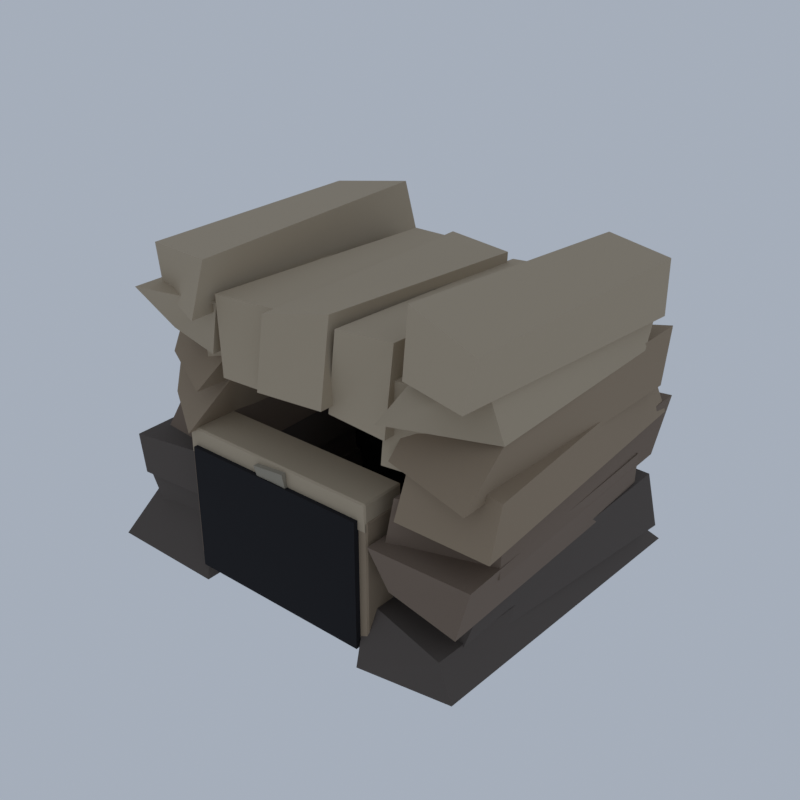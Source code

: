 # Source: FR03_03_cave_mouth_03.blend  (saved by Blender 5.2.45; exported with 4.5.12 LTS)
import bpy
from mathutils import Matrix  # noqa: F401  (used for matrix-valued properties, if any)

bpy.ops.wm.read_factory_settings(use_empty=True)
scene = bpy.context.scene
scene.name = 'Scene'

# ---- collections
col_collection = bpy.data.collections.new('Collection'); scene.collection.children.link(col_collection)

# ---- materials (node trees are filled in below, after node groups)
mat_vg_f_cliff1_slate = bpy.data.materials.new('vg_f_cliff1|Slate')
mat_vg_f_cliff1_slate.diffuse_color = (0.09627, 0.07806, 0.06575, 1.0)
mat_vg_f_cliff2_rock = bpy.data.materials.new('vg_f_cliff2|Rock')
mat_vg_f_cliff2_rock.diffuse_color = (0.1905, 0.139, 0.1011, 1.0)
mat_vg_f_cliff3_cobblestone = bpy.data.materials.new('vg_f_cliff3|Cobblestone')
mat_vg_f_cliff3_cobblestone.diffuse_color = (0.3112, 0.2349, 0.1573, 1.0)
mat_vg_f_cliff4_sandstone = bpy.data.materials.new('vg_f_cliff4|Sandstone')
mat_vg_f_cliff4_sandstone.diffuse_color = (0.4423, 0.3587, 0.2508, 1.0)
mat_vg_f_void_slate = bpy.data.materials.new('vg_f_void|Slate')
mat_vg_f_void_slate.diffuse_color = (0.002932, 0.002586, 0.00456, 1.0)
mat_vg_f_crk3_cobblestone = bpy.data.materials.new('vg_f_crk3|Cobblestone')
mat_vg_f_crk3_cobblestone.diffuse_color = (0.3112, 0.2758, 0.212, 1.0)
mat_vg_f_moss2_grass = bpy.data.materials.new('vg_f_moss2|Grass')
mat_vg_f_moss2_grass.diffuse_color = (0.05819, 0.1275, 0.03847, 1.0)
mat_vg_f_moss_grass = bpy.data.materials.new('vg_f_moss|Grass')
mat_vg_f_moss_grass.diffuse_color = (0.09627, 0.1835, 0.05819, 1.0)

# ---- material node trees
mat_vg_f_cliff1_slate.use_nodes = True; mat_vg_f_cliff1_slate.node_tree.nodes.clear()
_N = mat_vg_f_cliff1_slate.node_tree.nodes; _L = mat_vg_f_cliff1_slate.node_tree.links
n0 = _N.new('ShaderNodeBsdfPrincipled'); n0.name = 'Principled BSDF'; n0.location = (-200, 100)
n0.inputs[0].default_value = (0.09627, 0.07806, 0.06575, 1.0)
n0.inputs[2].default_value = 0.94
n0.inputs[10].default_value = 0.005
n1 = _N.new('ShaderNodeOutputMaterial'); n1.name = 'Material Output'; n1.location = (200, 100)
_L.new(n0.outputs[0], n1.inputs[0])
n1.is_active_output = True
mat_vg_f_cliff2_rock.use_nodes = True; mat_vg_f_cliff2_rock.node_tree.nodes.clear()
_N = mat_vg_f_cliff2_rock.node_tree.nodes; _L = mat_vg_f_cliff2_rock.node_tree.links
n0 = _N.new('ShaderNodeBsdfPrincipled'); n0.name = 'Principled BSDF'; n0.location = (-200, 100)
n0.inputs[0].default_value = (0.1905, 0.139, 0.1011, 1.0)
n0.inputs[2].default_value = 0.93
n0.inputs[10].default_value = 0.005
n1 = _N.new('ShaderNodeOutputMaterial'); n1.name = 'Material Output'; n1.location = (200, 100)
_L.new(n0.outputs[0], n1.inputs[0])
n1.is_active_output = True
mat_vg_f_cliff3_cobblestone.use_nodes = True; mat_vg_f_cliff3_cobblestone.node_tree.nodes.clear()
_N = mat_vg_f_cliff3_cobblestone.node_tree.nodes; _L = mat_vg_f_cliff3_cobblestone.node_tree.links
n0 = _N.new('ShaderNodeBsdfPrincipled'); n0.name = 'Principled BSDF'; n0.location = (-200, 100)
n0.inputs[0].default_value = (0.3112, 0.2349, 0.1573, 1.0)
n0.inputs[2].default_value = 0.9
n0.inputs[10].default_value = 0.005
n1 = _N.new('ShaderNodeOutputMaterial'); n1.name = 'Material Output'; n1.location = (200, 100)
_L.new(n0.outputs[0], n1.inputs[0])
n1.is_active_output = True
mat_vg_f_cliff4_sandstone.use_nodes = True; mat_vg_f_cliff4_sandstone.node_tree.nodes.clear()
_N = mat_vg_f_cliff4_sandstone.node_tree.nodes; _L = mat_vg_f_cliff4_sandstone.node_tree.links
n0 = _N.new('ShaderNodeBsdfPrincipled'); n0.name = 'Principled BSDF'; n0.location = (-200, 100)
n0.inputs[0].default_value = (0.4423, 0.3587, 0.2508, 1.0)
n0.inputs[2].default_value = 0.88
n0.inputs[10].default_value = 0.005
n1 = _N.new('ShaderNodeOutputMaterial'); n1.name = 'Material Output'; n1.location = (200, 100)
_L.new(n0.outputs[0], n1.inputs[0])
n1.is_active_output = True
mat_vg_f_void_slate.use_nodes = True; mat_vg_f_void_slate.node_tree.nodes.clear()
_N = mat_vg_f_void_slate.node_tree.nodes; _L = mat_vg_f_void_slate.node_tree.links
n0 = _N.new('ShaderNodeBsdfPrincipled'); n0.name = 'Principled BSDF'; n0.location = (-200, 100)
n0.inputs[0].default_value = (0.002932, 0.002586, 0.00456, 1.0)
n0.inputs[2].default_value = 0.98
n0.inputs[10].default_value = 0.005
n1 = _N.new('ShaderNodeOutputMaterial'); n1.name = 'Material Output'; n1.location = (200, 100)
_L.new(n0.outputs[0], n1.inputs[0])
n1.is_active_output = True
mat_vg_f_crk3_cobblestone.use_nodes = True; mat_vg_f_crk3_cobblestone.node_tree.nodes.clear()
_N = mat_vg_f_crk3_cobblestone.node_tree.nodes; _L = mat_vg_f_crk3_cobblestone.node_tree.links
n0 = _N.new('ShaderNodeBsdfPrincipled'); n0.name = 'Principled BSDF'; n0.location = (-200, 100)
n0.inputs[0].default_value = (0.3112, 0.2758, 0.212, 1.0)
n0.inputs[2].default_value = 0.92
n0.inputs[10].default_value = 0.005
n1 = _N.new('ShaderNodeOutputMaterial'); n1.name = 'Material Output'; n1.location = (200, 100)
_L.new(n0.outputs[0], n1.inputs[0])
n1.is_active_output = True
mat_vg_f_moss2_grass.use_nodes = True; mat_vg_f_moss2_grass.node_tree.nodes.clear()
_N = mat_vg_f_moss2_grass.node_tree.nodes; _L = mat_vg_f_moss2_grass.node_tree.links
n0 = _N.new('ShaderNodeBsdfPrincipled'); n0.name = 'Principled BSDF'; n0.location = (-200, 100)
n0.inputs[0].default_value = (0.05819, 0.1275, 0.03847, 1.0)
n0.inputs[2].default_value = 1.0
n0.inputs[10].default_value = 0.005
n1 = _N.new('ShaderNodeOutputMaterial'); n1.name = 'Material Output'; n1.location = (200, 100)
_L.new(n0.outputs[0], n1.inputs[0])
n1.is_active_output = True
mat_vg_f_moss_grass.use_nodes = True; mat_vg_f_moss_grass.node_tree.nodes.clear()
_N = mat_vg_f_moss_grass.node_tree.nodes; _L = mat_vg_f_moss_grass.node_tree.links
n0 = _N.new('ShaderNodeBsdfPrincipled'); n0.name = 'Principled BSDF'; n0.location = (-200, 100)
n0.inputs[0].default_value = (0.09627, 0.1835, 0.05819, 1.0)
n0.inputs[2].default_value = 1.0
n0.inputs[10].default_value = 0.005
n1 = _N.new('ShaderNodeOutputMaterial'); n1.name = 'Material Output'; n1.location = (200, 100)
_L.new(n0.outputs[0], n1.inputs[0])
n1.is_active_output = True

# ---- world
world_world = bpy.data.worlds.new('World'); scene.world = world_world
world_world.use_nodes = True; world_world.node_tree.nodes.clear()
_N = world_world.node_tree.nodes; _L = world_world.node_tree.links
n0 = _N.new('ShaderNodeOutputWorld'); n0.name = 'World Output'; n0.location = (200, 100)
n1 = _N.new('ShaderNodeBackground'); n1.name = 'Background'; n1.location = (-200, 100)
n1.inputs[0].default_value = (0.42, 0.47, 0.55, 1.0)
n1.inputs[1].default_value = 0.9
_L.new(n1.outputs[0], n0.inputs[0])
n0.is_active_output = True
world_world.color = (0.05088, 0.05088, 0.05088)
world_world.sun_shadow_jitter_overblur = 0.0

# ---- meshes
me_cave_mouth = bpy.data.meshes.new('cave_mouth')
me_cave_mouth.from_pydata([(-20.0, -15.41, 0.6843), (-9.235, -15.14, 0.2473), (-9.321, 14.94, 0.3738), (-17.41, 13.2, 0.0), (-18.72, -11.88, 4.93), (-10.33, -13.42, 5.101), (-8.263, 11.9, 4.826), (-17.45, 11.17, 5.179), (-17.52, -12.78, 3.766), (-9.395, -13.56, 3.602), (-8.647, 10.51, 4.273), (-17.53, 12.81, 3.767), (-18.31, -13.49, 7.898), (-9.373, -12.85, 7.922), (-10.35, 14.66, 8.418), (-18.98, 12.29, 8.458), (-17.75, -14.12, 7.526), (-8.771, -13.5, 7.421), (-9.633, 14.41, 7.23), (-17.75, 13.49, 7.644), (-17.91, -14.39, 11.46), (-9.235, -13.13, 11.7), (-10.3, 9.044, 11.92), (-18.27, 10.56, 11.53), (8.602, -15.65, 0.5028), (17.09, -14.51, 0.6907), (18.14, 15.65, 0.4194), (9.163, 13.2, 0.2522), (7.391, -12.97, 4.958), (16.34, -15.2, 4.885), (17.16, 11.51, 4.302), (8.279, 11.66, 4.532), (7.756, -11.04, 3.812), (16.22, -12.7, 3.542), (18.84, 12.99, 3.514), (8.719, 12.54, 4.06), (8.178, -12.89, 8.666), (17.32, -11.52, 7.988), (17.61, 13.13, 8.331), (9.024, 13.01, 8.567), (-14.2, -11.44, 1.341), (-13.04, -10.19, 1.084), (-14.5, -7.207, 1.393), (-15.59, -9.289, 1.046), (-14.4, -12.26, 3.619), (-13.53, -10.08, 3.673), (-14.8, -7.399, 3.568), (-16.13, -9.44, 3.692), (-14.45, -10.09, 1.672), (-14.95, -7.784, 1.514), (-16.44, -7.048, 1.274), (-16.53, -9.531, 1.651), (-14.75, -9.774, 3.332), (-14.93, -6.99, 3.737), (-16.58, -6.689, 3.665), (-16.43, -9.645, 3.592), (-17.98, -9.565, 1.639), (-15.9, -10.15, 1.016), (-15.85, -6.962, 1.627), (-18.29, -7.27, 1.612), (-18.23, -9.55, 3.447), (-16.05, -10.32, 3.787), (-16.23, -7.601, 3.453), (-17.57, -7.755, 3.261), (-13.91, -8.792, 1.826), (-14.41, -5.744, 1.351), (-15.79, -4.863, 1.828), (-16.21, -8.887, 1.296), (-14.24, -10.18, 3.535), (-14.32, -5.211, 3.033), (-15.71, -5.837, 3.011), (-16.09, -9.875, 3.464), (9.576, -9.103, 1.629), (11.31, -7.05, 1.336), (9.65, -5.968, 1.743), (8.036, -8.737, 1.496), (9.828, -9.166, 3.503), (11.15, -6.309, 3.687), (9.26, -5.781, 3.342), (7.973, -8.621, 3.466), (15.6, -9.481, 1.774), (16.52, -7.337, 1.297), (14.59, -6.536, 1.388), (13.97, -8.849, 1.712), (15.68, -9.886, 3.691), (16.27, -7.951, 3.453), (14.85, -5.983, 3.293), (13.54, -8.279, 3.113), (-17.05, -11.73, 11.29), (-8.962, -12.9, 11.09), (-10.1, 11.47, 10.65), (-18.04, 13.8, 10.9), (-16.54, -9.352, 15.08), (-9.571, -10.53, 14.92), (-10.01, 10.53, 14.88), (-18.35, 11.71, 15.64), (10.58, -14.03, 7.768), (17.93, -15.45, 7.814), (17.1, 11.44, 7.216), (9.196, 9.655, 7.509), (9.151, -14.8, 11.6), (18.4, -14.47, 11.56), (18.15, 9.45, 12.17), (9.422, 11.55, 11.67), (9.719, -13.58, 10.9), (18.39, -10.89, 10.74), (17.79, 12.64, 10.59), (8.628, 10.23, 10.91), (10.47, -13.28, 15.64), (17.97, -10.01, 15.66), (18.21, 14.46, 15.75), (9.358, 12.91, 15.67), (-10.45, -14.27, 1.529), (-10.45, -14.42, 1.655), (-10.55, -14.27, 1.655), (-10.45, -14.42, 13.21), (-10.45, -14.27, 13.33), (-10.55, -14.27, 13.21), (-10.45, -10.57, 1.529), (-10.55, -10.57, 1.655), (-10.45, -10.42, 1.655), (-10.45, -10.57, 13.33), (-10.45, -10.42, 13.21), (-10.55, -10.57, 13.21), (-8.929, -14.27, 1.529), (-8.821, -14.27, 1.655), (-8.929, -14.42, 1.655), (-8.929, -14.27, 13.33), (-8.929, -14.42, 13.21), (-8.821, -14.27, 13.21), (-8.929, -10.57, 1.529), (-8.929, -10.42, 1.655), (-8.821, -10.57, 1.655), (-8.929, -10.57, 13.33), (-8.821, -10.57, 13.21), (-8.929, -10.42, 13.21), (11.45, -10.59, 1.623), (13.36, -10.52, 1.697), (12.5, -7.881, 1.534), (11.08, -7.908, 2.038), (11.54, -11.37, 3.044), (13.21, -10.32, 3.314), (12.86, -8.038, 3.296), (10.67, -8.051, 3.107), (14.23, -10.65, 1.947), (14.66, -8.312, 1.89), (13.46, -7.098, 1.787), (12.03, -9.074, 1.682), (13.89, -11.27, 3.462), (15.25, -8.828, 3.465), (13.17, -6.261, 2.98), (12.52, -8.873, 3.423), (-16.73, -10.66, 14.6), (-9.737, -15.34, 14.75), (-9.202, 12.22, 14.57), (-17.21, 9.833, 14.79), (-16.32, -9.801, 19.37), (-8.573, -10.64, 19.08), (-8.242, 8.89, 19.31), (-16.24, 14.02, 18.58), (-17.15, -10.21, 18.23), (-9.091, -14.62, 18.5), (-8.691, 10.03, 17.64), (-16.83, 12.19, 18.0), (-16.52, -9.046, 21.98), (-8.58, -9.201, 22.23), (-9.327, 13.36, 22.72), (-16.26, 11.89, 21.96), (10.9, -13.81, 14.07), (20.0, -14.63, 14.77), (18.19, 13.54, 14.56), (9.404, 11.97, 14.9), (11.27, -12.21, 19.28), (19.49, -12.6, 18.47), (17.89, 11.34, 18.64), (9.115, 10.34, 18.65), (9.722, -13.0, 18.36), (18.06, -15.04, 18.0), (18.86, 10.66, 18.34), (10.95, 14.8, 17.6), (10.28, -9.72, 22.5), (17.95, -9.435, 22.38), (18.26, 12.91, 22.74), (10.22, 9.8, 22.0), (7.175, -14.27, 1.529), (7.175, -14.42, 1.655), (7.067, -14.27, 1.655), (7.175, -14.42, 13.21), (7.175, -14.27, 13.33), (7.067, -14.27, 13.21), (7.175, -10.57, 1.529), (7.067, -10.57, 1.655), (7.175, -10.42, 1.655), (7.175, -10.57, 13.33), (7.175, -10.42, 13.21), (7.067, -10.57, 13.21), (8.692, -14.27, 1.529), (8.8, -14.27, 1.655), (8.692, -14.42, 1.655), (8.692, -14.27, 13.33), (8.692, -14.42, 13.21), (8.8, -14.27, 13.21), (8.692, -10.57, 1.529), (8.692, -10.42, 1.655), (8.8, -10.57, 1.655), (8.692, -10.57, 13.33), (8.8, -10.57, 13.21), (8.692, -10.42, 13.21), (-15.48, -11.22, 21.26), (-8.499, -13.11, 21.49), (-7.781, 9.403, 21.91), (-16.96, 12.97, 21.93), (-15.99, -14.4, 25.77), (-8.375, -12.48, 25.7), (-8.725, 10.63, 26.13), (-15.93, 9.471, 25.83), (-15.3, -12.04, 24.85), (-8.812, -14.69, 24.77), (-8.153, 12.12, 25.57), (-15.11, 11.75, 25.36), (-15.07, -12.65, 29.31), (-8.254, -13.58, 29.63), (-9.479, 12.22, 29.86), (-15.1, 9.231, 29.51), (9.884, -14.62, 22.06), (18.22, -10.82, 21.67), (18.23, 8.455, 22.05), (11.27, 10.62, 21.78), (10.96, -9.798, 25.72), (16.99, -11.53, 26.34), (18.04, 10.33, 25.71), (11.61, 8.352, 25.95), (10.78, -12.71, 24.98), (17.51, -14.79, 25.37), (19.03, 9.544, 24.87), (12.04, 12.68, 25.48), (9.947, -11.09, 30.0), (17.84, -13.78, 29.15), (18.28, 11.08, 29.06), (12.46, 11.44, 29.87), (-11.66, -10.96, 18.35), (-5.588, -10.32, 18.03), (-7.548, 14.98, 17.94), (-12.4, 12.69, 17.82), (-10.46, -12.27, 24.2), (-5.957, -12.16, 24.27), (-7.783, 10.21, 23.77), (-12.94, 8.408, 24.25), (-7.385, -13.15, 19.75), (-1.678, -13.32, 20.14), (-0.5089, 13.56, 19.74), (-6.148, 11.7, 20.14), (-7.942, -12.89, 26.72), (-1.84, -11.82, 26.59), (-0.9299, 9.101, 26.97), (-6.21, 9.754, 26.67), (-2.743, -13.88, 20.21), (4.055, -13.91, 20.82), (3.683, 9.805, 20.54), (-2.001, 13.77, 20.68), (-2.054, -13.53, 26.82), (3.511, -12.2, 27.82), (3.93, 9.683, 26.69), (-1.314, 8.781, 27.63), (3.683, -12.74, 20.05), (9.474, -13.11, 19.96), (8.321, 12.52, 20.47), (3.373, 10.81, 20.59), (4.238, -12.39, 26.96), (8.592, -11.0, 26.63), (8.194, 11.63, 25.77), (3.654, 10.89, 25.67), (8.775, -12.71, 17.53), (14.91, -11.82, 17.53), (12.35, 12.48, 17.91), (6.69, 11.55, 18.14), (8.39, -11.52, 23.95), (13.53, -9.808, 23.59), (12.51, 10.53, 23.57), (7.403, 10.19, 23.75), (-10.37, -14.37, 12.41), (-10.37, -14.52, 12.53), (-10.48, -14.37, 12.53), (-10.37, -14.52, 14.81), (-10.37, -14.37, 14.94), (-10.48, -14.37, 14.81), (-10.37, -10.47, 12.41), (-10.48, -10.47, 12.53), (-10.37, -10.32, 12.53), (-10.37, -10.47, 14.94), (-10.37, -10.32, 14.81), (-10.48, -10.47, 14.81), (8.62, -14.37, 12.41), (8.728, -14.37, 12.53), (8.62, -14.52, 12.53), (8.62, -14.37, 14.94), (8.62, -14.52, 14.81), (8.728, -14.37, 14.81), (8.62, -10.47, 12.41), (8.62, -10.32, 12.53), (8.728, -10.47, 12.53), (8.62, -10.47, 14.94), (8.728, -10.47, 14.81), (8.62, -10.32, 14.81), (-9.399, 4.584, 2.119), (7.645, 4.584, 2.119), (7.645, 6.584, 2.119), (-9.399, 6.584, 2.119), (-9.399, 4.584, 13.08), (7.645, 4.584, 13.08), (7.645, 6.584, 13.08), (-9.399, 6.584, 13.08), (-9.037, -7.416, 1.697), (7.284, -7.416, 1.697), (7.284, 6.584, 1.697), (-9.037, 6.584, 1.697), (-9.037, -7.416, 2.203), (7.284, -7.416, 2.203), (7.284, 6.584, 2.203), (-9.037, 6.584, 2.203), (-9.76, -14.92, 1.529), (8.006, -14.92, 1.529), (8.006, -11.92, 1.529), (-9.76, -11.92, 1.529), (-9.76, -14.92, 13.33), (8.006, -14.92, 13.33), (8.006, -11.92, 13.33), (-9.76, -11.92, 13.33), (-2.144, -14.52, 11.81), (0.7922, -14.58, 11.81), (0.4703, -10.32, 11.76), (-2.347, -10.62, 11.64), (-2.508, -15.0, 14.3), (0.6345, -14.99, 14.62), (0.3402, -10.15, 14.68), (-2.277, -10.14, 14.32), (-14.45, -2.601, 10.11), (-14.45, -2.601, 8.457), (-12.85, -2.601, 9.872), (-13.65, -0.9158, 9.872), (-15.26, -0.9158, 9.872), (-16.06, -2.601, 9.872), (-15.26, -4.286, 9.872), (-13.65, -4.286, 9.872), (-12.18, -2.601, 9.286), (-13.32, -0.2178, 9.286), (-15.59, -0.2178, 9.286), (-16.72, -2.601, 9.286), (-15.59, -4.984, 9.286), (-13.32, -4.984, 9.286), (-12.85, -2.601, 8.7), (-13.65, -0.9158, 8.7), (-15.26, -0.9158, 8.7), (-16.06, -2.601, 8.7), (-15.26, -4.286, 8.7), (-13.65, -4.286, 8.7), (12.7, -0.795, 9.929), (12.7, -0.795, 8.643), (13.95, -0.795, 9.741), (13.32, 0.5126, 9.741), (12.08, 0.5126, 9.741), (11.45, -0.795, 9.741), (12.08, -2.103, 9.741), (13.32, -2.103, 9.741), (14.46, -0.795, 9.286), (13.58, 1.054, 9.286), (11.82, 1.054, 9.286), (10.94, -0.795, 9.286), (11.82, -2.644, 9.286), (13.58, -2.644, 9.286), (13.95, -0.795, 8.831), (13.32, 0.5126, 8.831), (12.08, 0.5126, 8.831), (11.45, -0.795, 8.831), (12.08, -2.103, 8.831), (13.32, -2.103, 8.831), (-14.45, -0.4182, 15.95), (-14.45, -0.4182, 14.42), (-12.97, -0.4182, 15.73), (-13.71, 1.135, 15.73), (-15.19, 1.135, 15.73), (-15.93, -0.4182, 15.73), (-15.19, -1.972, 15.73), (-13.71, -1.972, 15.73), (-12.36, -0.4182, 15.19), (-13.41, 1.779, 15.19), (-15.5, 1.779, 15.19), (-16.55, -0.4182, 15.19), (-15.5, -2.615, 15.19), (-13.41, -2.615, 15.19), (-12.97, -0.4182, 14.65), (-13.71, 1.135, 14.65), (-15.19, 1.135, 14.65), (-15.93, -0.4182, 14.65), (-15.19, -1.972, 14.65), (-13.71, -1.972, 14.65), (12.7, -4.866, 15.92), (12.7, -4.866, 14.46), (14.12, -4.866, 15.71), (13.41, -3.375, 15.71), (11.99, -3.375, 15.71), (11.28, -4.866, 15.71), (11.99, -6.357, 15.71), (13.41, -6.357, 15.71), (14.71, -4.866, 15.19), (13.7, -2.758, 15.19), (11.7, -2.758, 15.19), (10.69, -4.866, 15.19), (11.7, -6.974, 15.19), (13.7, -6.974, 15.19), (14.12, -4.866, 14.67), (13.41, -3.375, 14.67), (11.99, -3.375, 14.67), (11.28, -4.866, 14.67), (11.99, -6.357, 14.67), (13.41, -6.357, 14.67)], [], [(0, 3, 2, 1), (4, 5, 6, 7), (0, 1, 5, 4), (1, 2, 6, 5), (2, 3, 7, 6), (3, 0, 4, 7), (8, 11, 10, 9), (12, 13, 14, 15), (8, 9, 13, 12), (9, 10, 14, 13), (10, 11, 15, 14), (11, 8, 12, 15), (16, 19, 18, 17), (20, 21, 22, 23), (16, 17, 21, 20), (17, 18, 22, 21), (18, 19, 23, 22), (19, 16, 20, 23), (24, 27, 26, 25), (28, 29, 30, 31), (24, 25, 29, 28), (25, 26, 30, 29), (26, 27, 31, 30), (27, 24, 28, 31), (32, 35, 34, 33), (36, 37, 38, 39), (32, 33, 37, 36), (33, 34, 38, 37), (34, 35, 39, 38), (35, 32, 36, 39), (40, 43, 42, 41), (44, 45, 46, 47), (40, 41, 45, 44), (41, 42, 46, 45), (42, 43, 47, 46), (43, 40, 44, 47), (48, 51, 50, 49), (52, 53, 54, 55), (48, 49, 53, 52), (49, 50, 54, 53), (50, 51, 55, 54), (51, 48, 52, 55), (56, 59, 58, 57), (60, 61, 62, 63), (56, 57, 61, 60), (57, 58, 62, 61), (58, 59, 63, 62), (59, 56, 60, 63), (64, 67, 66, 65), (68, 69, 70, 71), (64, 65, 69, 68), (65, 66, 70, 69), (66, 67, 71, 70), (67, 64, 68, 71), (72, 75, 74, 73), (76, 77, 78, 79), (72, 73, 77, 76), (73, 74, 78, 77), (74, 75, 79, 78), (75, 72, 76, 79), (80, 83, 82, 81), (84, 85, 86, 87), (80, 81, 85, 84), (81, 82, 86, 85), (82, 83, 87, 86), (83, 80, 84, 87), (88, 91, 90, 89), (92, 93, 94, 95), (88, 89, 93, 92), (89, 90, 94, 93), (90, 91, 95, 94), (91, 88, 92, 95), (96, 99, 98, 97), (100, 101, 102, 103), (96, 97, 101, 100), (97, 98, 102, 101), (98, 99, 103, 102), (99, 96, 100, 103), (104, 107, 106, 105), (108, 109, 110, 111), (104, 105, 109, 108), (105, 106, 110, 109), (106, 107, 111, 110), (107, 104, 108, 111), (112, 113, 114), (115, 116, 117), (118, 119, 120), (121, 122, 123), (124, 125, 126), (127, 128, 129), (130, 131, 132), (133, 134, 135), (118, 112, 114, 119), (113, 115, 117, 114), (116, 121, 123, 117), (122, 120, 119, 123), (130, 118, 120, 131), (121, 133, 135, 122), (134, 132, 131, 135), (124, 130, 132, 125), (133, 127, 129, 134), (128, 126, 125, 129), (112, 124, 126, 113), (127, 116, 115, 128), (118, 130, 124, 112), (114, 117, 123, 119), (126, 128, 115, 113), (133, 121, 116, 127), (120, 122, 135, 131), (132, 134, 129, 125), (136, 139, 138, 137), (140, 141, 142, 143), (136, 137, 141, 140), (137, 138, 142, 141), (138, 139, 143, 142), (139, 136, 140, 143), (144, 147, 146, 145), (148, 149, 150, 151), (144, 145, 149, 148), (145, 146, 150, 149), (146, 147, 151, 150), (147, 144, 148, 151), (152, 155, 154, 153), (156, 157, 158, 159), (152, 153, 157, 156), (153, 154, 158, 157), (154, 155, 159, 158), (155, 152, 156, 159), (160, 163, 162, 161), (164, 165, 166, 167), (160, 161, 165, 164), (161, 162, 166, 165), (162, 163, 167, 166), (163, 160, 164, 167), (168, 171, 170, 169), (172, 173, 174, 175), (168, 169, 173, 172), (169, 170, 174, 173), (170, 171, 175, 174), (171, 168, 172, 175), (176, 179, 178, 177), (180, 181, 182, 183), (176, 177, 181, 180), (177, 178, 182, 181), (178, 179, 183, 182), (179, 176, 180, 183), (184, 185, 186), (187, 188, 189), (190, 191, 192), (193, 194, 195), (196, 197, 198), (199, 200, 201), (202, 203, 204), (205, 206, 207), (190, 184, 186, 191), (185, 187, 189, 186), (188, 193, 195, 189), (194, 192, 191, 195), (202, 190, 192, 203), (193, 205, 207, 194), (206, 204, 203, 207), (196, 202, 204, 197), (205, 199, 201, 206), (200, 198, 197, 201), (184, 196, 198, 185), (199, 188, 187, 200), (190, 202, 196, 184), (186, 189, 195, 191), (198, 200, 187, 185), (205, 193, 188, 199), (192, 194, 207, 203), (204, 206, 201, 197), (208, 211, 210, 209), (212, 213, 214, 215), (208, 209, 213, 212), (209, 210, 214, 213), (210, 211, 215, 214), (211, 208, 212, 215), (216, 219, 218, 217), (220, 221, 222, 223), (216, 217, 221, 220), (217, 218, 222, 221), (218, 219, 223, 222), (219, 216, 220, 223), (224, 227, 226, 225), (228, 229, 230, 231), (224, 225, 229, 228), (225, 226, 230, 229), (226, 227, 231, 230), (227, 224, 228, 231), (232, 235, 234, 233), (236, 237, 238, 239), (232, 233, 237, 236), (233, 234, 238, 237), (234, 235, 239, 238), (235, 232, 236, 239), (240, 243, 242, 241), (244, 245, 246, 247), (240, 241, 245, 244), (241, 242, 246, 245), (242, 243, 247, 246), (243, 240, 244, 247), (248, 251, 250, 249), (252, 253, 254, 255), (248, 249, 253, 252), (249, 250, 254, 253), (250, 251, 255, 254), (251, 248, 252, 255), (256, 259, 258, 257), (260, 261, 262, 263), (256, 257, 261, 260), (257, 258, 262, 261), (258, 259, 263, 262), (259, 256, 260, 263), (264, 267, 266, 265), (268, 269, 270, 271), (264, 265, 269, 268), (265, 266, 270, 269), (266, 267, 271, 270), (267, 264, 268, 271), (272, 275, 274, 273), (276, 277, 278, 279), (272, 273, 277, 276), (273, 274, 278, 277), (274, 275, 279, 278), (275, 272, 276, 279), (280, 281, 282), (283, 284, 285), (286, 287, 288), (289, 290, 291), (292, 293, 294), (295, 296, 297), (298, 299, 300), (301, 302, 303), (286, 280, 282, 287), (281, 283, 285, 282), (284, 289, 291, 285), (290, 288, 287, 291), (298, 286, 288, 299), (289, 301, 303, 290), (302, 300, 299, 303), (292, 298, 300, 293), (301, 295, 297, 302), (296, 294, 293, 297), (280, 292, 294, 281), (295, 284, 283, 296), (286, 298, 292, 280), (282, 285, 291, 287), (294, 296, 283, 281), (301, 289, 284, 295), (288, 290, 303, 299), (300, 302, 297, 293), (304, 307, 306, 305), (308, 309, 310, 311), (304, 305, 309, 308), (305, 306, 310, 309), (306, 307, 311, 310), (307, 304, 308, 311), (312, 315, 314, 313), (316, 317, 318, 319), (312, 313, 317, 316), (313, 314, 318, 317), (314, 315, 319, 318), (315, 312, 316, 319), (320, 323, 322, 321), (324, 325, 326, 327), (320, 321, 325, 324), (321, 322, 326, 325), (322, 323, 327, 326), (323, 320, 324, 327), (328, 331, 330, 329), (332, 333, 334, 335), (328, 329, 333, 332), (329, 330, 334, 333), (330, 331, 335, 334), (331, 328, 332, 335), (336, 338, 339), (337, 351, 350), (338, 344, 345, 339), (344, 350, 351, 345), (336, 339, 340), (337, 352, 351), (339, 345, 346, 340), (345, 351, 352, 346), (336, 340, 341), (337, 353, 352), (340, 346, 347, 341), (346, 352, 353, 347), (336, 341, 342), (337, 354, 353), (341, 347, 348, 342), (347, 353, 354, 348), (336, 342, 343), (337, 355, 354), (342, 348, 349, 343), (348, 354, 355, 349), (336, 343, 338), (337, 350, 355), (343, 349, 344, 338), (349, 355, 350, 344), (356, 358, 359), (357, 371, 370), (358, 364, 365, 359), (364, 370, 371, 365), (356, 359, 360), (357, 372, 371), (359, 365, 366, 360), (365, 371, 372, 366), (356, 360, 361), (357, 373, 372), (360, 366, 367, 361), (366, 372, 373, 367), (356, 361, 362), (357, 374, 373), (361, 367, 368, 362), (367, 373, 374, 368), (356, 362, 363), (357, 375, 374), (362, 368, 369, 363), (368, 374, 375, 369), (356, 363, 358), (357, 370, 375), (363, 369, 364, 358), (369, 375, 370, 364), (376, 378, 379), (377, 391, 390), (378, 384, 385, 379), (384, 390, 391, 385), (376, 379, 380), (377, 392, 391), (379, 385, 386, 380), (385, 391, 392, 386), (376, 380, 381), (377, 393, 392), (380, 386, 387, 381), (386, 392, 393, 387), (376, 381, 382), (377, 394, 393), (381, 387, 388, 382), (387, 393, 394, 388), (376, 382, 383), (377, 395, 394), (382, 388, 389, 383), (388, 394, 395, 389), (376, 383, 378), (377, 390, 395), (383, 389, 384, 378), (389, 395, 390, 384), (396, 398, 399), (397, 411, 410), (398, 404, 405, 399), (404, 410, 411, 405), (396, 399, 400), (397, 412, 411), (399, 405, 406, 400), (405, 411, 412, 406), (396, 400, 401), (397, 413, 412), (400, 406, 407, 401), (406, 412, 413, 407), (396, 401, 402), (397, 414, 413), (401, 407, 408, 402), (407, 413, 414, 408), (396, 402, 403), (397, 415, 414), (402, 408, 409, 403), (408, 414, 415, 409), (396, 403, 398), (397, 410, 415), (403, 409, 404, 398), (409, 415, 410, 404)])
me_cave_mouth.polygons.foreach_set('use_smooth', [True] * 372)
me_cave_mouth.polygons.foreach_set('material_index', [0, 0, 0, 0, 0, 0, 0, 0, 0, 0, 0, 0, 0, 0, 0, 0, 0, 0, 0, 0, 0, 0, 0, 0, 0, 0, 0, 0, 0, 0, 0, 0, 0, 0, 0, 0, 0, 0, 0, 0, 0, 0, 0, 0, 0, 0, 0, 0, 0, 0, 0, 0, 0, 0, 0, 0, 0, 0, 0, 0, 0, 0, 0, 0, 0, 0, 1, 1, 1, 1, 1, 1, 1, 1, 1, 1, 1, 1, 1, 1, 1, 1, 1, 1, 1, 1, 1, 1, 1, 1, 1, 1, 1, 1, 1, 1, 1, 1, 1, 1, 1, 1, 1, 1, 1, 1, 1, 1, 1, 1, 1, 1, 1, 1, 1, 1, 1, 1, 1, 1, 1, 1, 2, 2, 2, 2, 2, 2, 2, 2, 2, 2, 2, 2, 2, 2, 2, 2, 2, 2, 2, 2, 2, 2, 2, 2, 2, 2, 2, 2, 2, 2, 2, 2, 2, 2, 2, 2, 2, 2, 2, 2, 2, 2, 2, 2, 2, 2, 2, 2, 2, 2, 3, 3, 3, 3, 3, 3, 3, 3, 3, 3, 3, 3, 3, 3, 3, 3, 3, 3, 3, 3, 3, 3, 3, 3, 3, 3, 3, 3, 3, 3, 3, 3, 3, 3, 3, 3, 3, 3, 3, 3, 3, 3, 3, 3, 3, 3, 3, 3, 3, 3, 3, 3, 3, 3, 3, 3, 3, 3, 3, 3, 3, 3, 3, 3, 3, 3, 3, 3, 3, 3, 3, 3, 3, 3, 3, 3, 3, 3, 3, 3, 4, 4, 4, 4, 4, 4, 4, 4, 4, 4, 4, 4, 4, 4, 4, 4, 4, 4, 5, 5, 5, 5, 5, 5, 6, 6, 6, 6, 6, 6, 6, 6, 6, 6, 6, 6, 6, 6, 6, 6, 6, 6, 6, 6, 6, 6, 6, 6, 6, 6, 6, 6, 6, 6, 6, 6, 6, 6, 6, 6, 6, 6, 6, 6, 6, 6, 6, 6, 6, 6, 6, 6, 7, 7, 7, 7, 7, 7, 7, 7, 7, 7, 7, 7, 7, 7, 7, 7, 7, 7, 7, 7, 7, 7, 7, 7, 7, 7, 7, 7, 7, 7, 7, 7, 7, 7, 7, 7, 7, 7, 7, 7, 7, 7, 7, 7, 7, 7, 7, 7])
_k = set([(0, 1), (0, 3), (0, 4), (1, 2), (1, 5), (2, 3), (2, 6), (3, 7), (4, 5), (4, 7), (5, 6), (6, 7), (8, 9), (8, 11), (8, 12), (9, 10), (9, 13), (10, 11), (10, 14), (11, 15), (12, 13), (12, 15), (13, 14), (14, 15), (16, 17), (16, 19), (16, 20), (17, 18), (17, 21), (18, 19), (18, 22), (19, 23), (20, 21), (20, 23), (21, 22), (22, 23), (24, 25), (24, 27), (24, 28), (25, 26), (25, 29), (26, 27), (26, 30), (27, 31), (28, 29), (28, 31), (29, 30), (30, 31), (32, 33), (32, 35), (32, 36), (33, 34), (33, 37), (34, 35), (34, 38), (35, 39), (36, 37), (36, 39), (37, 38), (38, 39), (40, 41), (40, 43), (40, 44), (41, 42), (41, 45), (42, 43), (42, 46), (43, 47), (44, 45), (44, 47), (45, 46), (46, 47), (48, 49), (48, 51), (48, 52), (49, 50), (49, 53), (50, 51), (50, 54), (51, 55), (52, 53), (52, 55), (53, 54), (54, 55), (56, 57), (56, 59), (56, 60), (57, 58), (57, 61), (58, 59), (58, 62), (59, 63), (60, 61), (60, 63), (61, 62), (62, 63), (64, 65), (64, 67), (64, 68), (65, 66), (65, 69), (66, 67), (66, 70), (67, 71), (68, 69), (68, 71), (69, 70), (70, 71), (72, 73), (72, 75), (72, 76), (73, 74), (73, 77), (74, 75), (74, 78), (75, 79), (76, 77), (76, 79), (77, 78), (78, 79), (80, 81), (80, 83), (80, 84), (81, 82), (81, 85), (82, 83), (82, 86), (83, 87), (84, 85), (84, 87), (85, 86), (86, 87), (88, 89), (88, 91), (88, 92), (89, 90), (89, 93), (90, 91), (90, 94), (91, 95), (92, 93), (92, 95), (93, 94), (94, 95), (96, 97), (96, 99), (96, 100), (97, 98), (97, 101), (98, 99), (98, 102), (99, 103), (100, 101), (100, 103), (101, 102), (102, 103), (104, 105), (104, 107), (104, 108), (105, 106), (105, 109), (106, 107), (106, 110), (107, 111), (108, 109), (108, 111), (109, 110), (110, 111), (112, 113), (112, 114), (112, 118), (112, 124), (113, 114), (113, 115), (113, 126), (114, 117), (114, 119), (115, 116), (115, 117), (115, 128), (116, 117), (116, 121), (116, 127), (117, 123), (118, 119), (118, 120), (118, 130), (119, 120), (119, 123), (120, 122), (120, 131), (121, 122), (121, 123), (121, 133), (122, 123), (122, 135), (124, 125), (124, 126), (124, 130), (125, 126), (125, 129), (125, 132), (126, 128), (127, 128), (127, 129), (127, 133), (128, 129), (129, 134), (130, 131), (130, 132), (131, 132), (131, 135), (132, 134), (133, 134), (133, 135), (134, 135), (136, 137), (136, 139), (136, 140), (137, 138), (137, 141), (138, 139), (138, 142), (139, 143), (140, 141), (140, 143), (141, 142), (142, 143), (144, 145), (144, 147), (144, 148), (145, 146), (145, 149), (146, 147), (146, 150), (147, 151), (148, 149), (148, 151), (149, 150), (150, 151), (152, 153), (152, 155), (152, 156), (153, 154), (153, 157), (154, 155), (154, 158), (155, 159), (156, 157), (156, 159), (157, 158), (158, 159), (160, 161), (160, 163), (160, 164), (161, 162), (161, 165), (162, 163), (162, 166), (163, 167), (164, 165), (164, 167), (165, 166), (166, 167), (168, 169), (168, 171), (168, 172), (169, 170), (169, 173), (170, 171), (170, 174), (171, 175), (172, 173), (172, 175), (173, 174), (174, 175), (176, 177), (176, 179), (176, 180), (177, 178), (177, 181), (178, 179), (178, 182), (179, 183), (180, 181), (180, 183), (181, 182), (182, 183), (184, 185), (184, 186), (184, 190), (184, 196), (185, 186), (185, 187), (185, 198), (186, 189), (186, 191), (187, 188), (187, 189), (187, 200), (188, 189), (188, 193), (188, 199), (189, 195), (190, 191), (190, 192), (190, 202), (191, 192), (191, 195), (192, 194), (192, 203), (193, 194), (193, 195), (193, 205), (194, 195), (194, 207), (196, 197), (196, 198), (196, 202), (197, 198), (197, 201), (197, 204), (198, 200), (199, 200), (199, 201), (199, 205), (200, 201), (201, 206), (202, 203), (202, 204), (203, 204), (203, 207), (204, 206), (205, 206), (205, 207), (206, 207), (208, 209), (208, 211), (208, 212), (209, 210), (209, 213), (210, 211), (210, 214), (211, 215), (212, 213), (212, 215), (213, 214), (214, 215), (216, 217), (216, 219), (216, 220), (217, 218), (217, 221), (218, 219), (218, 222), (219, 223), (220, 221), (220, 223), (221, 222), (222, 223), (224, 225), (224, 227), (224, 228), (225, 226), (225, 229), (226, 227), (226, 230), (227, 231), (228, 229), (228, 231), (229, 230), (230, 231), (232, 233), (232, 235), (232, 236), (233, 234), (233, 237), (234, 235), (234, 238), (235, 239), (236, 237), (236, 239), (237, 238), (238, 239), (240, 241), (240, 243), (240, 244), (241, 242), (241, 245), (242, 243), (242, 246), (243, 247), (244, 245), (244, 247), (245, 246), (246, 247), (248, 249), (248, 251), (248, 252), (249, 250), (249, 253), (250, 251), (250, 254), (251, 255), (252, 253), (252, 255), (253, 254), (254, 255), (256, 257), (256, 259), (256, 260), (257, 258), (257, 261), (258, 259), (258, 262), (259, 263), (260, 261), (260, 263), (261, 262), (262, 263), (264, 265), (264, 267), (264, 268), (265, 266), (265, 269), (266, 267), (266, 270), (267, 271), (268, 269), (268, 271), (269, 270), (270, 271), (272, 273), (272, 275), (272, 276), (273, 274), (273, 277), (274, 275), (274, 278), (275, 279), (276, 277), (276, 279), (277, 278), (278, 279), (280, 281), (280, 282), (280, 286), (280, 292), (281, 282), (281, 283), (281, 294), (282, 285), (282, 287), (283, 284), (283, 285), (283, 296), (284, 285), (284, 289), (284, 295), (285, 291), (286, 287), (286, 288), (286, 298), (287, 288), (287, 291), (288, 290), (288, 299), (289, 290), (289, 291), (289, 301), (290, 291), (290, 303), (292, 293), (292, 294), (292, 298), (293, 294), (293, 297), (293, 300), (294, 296), (295, 296), (295, 297), (295, 301), (296, 297), (297, 302), (298, 299), (298, 300), (299, 300), (299, 303), (300, 302), (301, 302), (301, 303), (302, 303), (304, 305), (304, 307), (304, 308), (305, 306), (305, 309), (306, 307), (306, 310), (307, 311), (308, 309), (308, 311), (309, 310), (310, 311), (312, 313), (312, 315), (312, 316), (313, 314), (313, 317), (314, 315), (314, 318), (315, 319), (316, 317), (316, 319), (317, 318), (318, 319), (320, 321), (320, 323), (320, 324), (321, 322), (321, 325), (322, 323), (322, 326), (323, 327), (324, 325), (324, 327), (325, 326), (326, 327), (328, 329), (328, 331), (328, 332), (329, 330), (329, 333), (330, 331), (330, 334), (331, 335), (332, 333), (332, 335), (333, 334), (334, 335), (338, 339), (338, 343), (338, 344), (339, 340), (339, 345), (340, 341), (340, 346), (341, 342), (341, 347), (342, 343), (342, 348), (343, 349), (344, 345), (344, 349), (344, 350), (345, 346), (345, 351), (346, 347), (346, 352), (347, 348), (347, 353), (348, 349), (348, 354), (349, 355), (350, 351), (350, 355), (351, 352), (352, 353), (353, 354), (354, 355), (358, 359), (358, 363), (358, 364), (359, 360), (359, 365), (360, 361), (360, 366), (361, 362), (361, 367), (362, 363), (362, 368), (363, 369), (364, 365), (364, 369), (364, 370), (365, 366), (365, 371), (366, 367), (366, 372), (367, 368), (367, 373), (368, 369), (368, 374), (369, 375), (370, 371), (370, 375), (371, 372), (372, 373), (373, 374), (374, 375), (378, 379), (378, 383), (378, 384), (379, 380), (379, 385), (380, 381), (380, 386), (381, 382), (381, 387), (382, 383), (382, 388), (383, 389), (384, 385), (384, 389), (384, 390), (385, 386), (385, 391), (386, 387), (386, 392), (387, 388), (387, 393), (388, 389), (388, 394), (389, 395), (390, 391), (390, 395), (391, 392), (392, 393), (393, 394), (394, 395), (398, 399), (398, 403), (398, 404), (399, 400), (399, 405), (400, 401), (400, 406), (401, 402), (401, 407), (402, 403), (402, 408), (403, 409), (404, 405), (404, 409), (404, 410), (405, 406), (405, 411), (406, 407), (406, 412), (407, 408), (407, 413), (408, 409), (408, 414), (409, 415), (410, 411), (410, 415), (411, 412), (412, 413), (413, 414), (414, 415)])
me_cave_mouth.attributes.new('sharp_edge', 'BOOLEAN', 'EDGE').data.foreach_set('value', [ (min(e.vertices), max(e.vertices)) in _k for e in me_cave_mouth.edges])
me_cave_mouth.materials.append(mat_vg_f_cliff1_slate)
me_cave_mouth.materials.append(mat_vg_f_cliff2_rock)
me_cave_mouth.materials.append(mat_vg_f_cliff3_cobblestone)
me_cave_mouth.materials.append(mat_vg_f_cliff4_sandstone)
me_cave_mouth.materials.append(mat_vg_f_void_slate)
me_cave_mouth.materials.append(mat_vg_f_crk3_cobblestone)
me_cave_mouth.materials.append(mat_vg_f_moss2_grass)
me_cave_mouth.materials.append(mat_vg_f_moss_grass)
me_cave_mouth.update()

# ---- objects
ob_cave_mouth = bpy.data.objects.new('cave_mouth', me_cave_mouth)

# ---- transforms, parenting, visibility, modifiers, constraints
ob_cave_mouth.location = (0.0, 0.0, 0.0)

# ---- collection membership
scene.collection.objects.link(ob_cave_mouth)

# ---- scene / render settings (as saved in the file)
scene.frame_start = 1; scene.frame_end = 250; scene.frame_set(1)
scene.render.engine = 'CYCLES'
scene.render.resolution_x = 420
scene.render.resolution_y = 420
scene.render.bake_bias = 0.0
scene.render.bake_samples = 0
scene.render.compositor_device = 'GPU'
scene.cycles.samples = 24
scene.cycles.adaptive_threshold = 0.05
scene.cycles.max_bounces = 4
scene.cycles.diffuse_bounces = 2
scene.cycles.glossy_bounces = 2
scene.cycles.transmission_bounces = 2
scene.cycles.transparent_max_bounces = 4
scene.eevee.taa_render_samples = 48
scene.eevee.use_volume_custom_range = False
scene.eevee.fast_gi_thickness_near = 0.1
scene.eevee.fast_gi_thickness_far = 0.0
scene.eevee.ray_tracing_options.screen_trace_thickness = 0.1
scene.view_settings.view_transform = 'Standard'
bpy.context.view_layer.update()

# ---- added for rendering (the .blend has no active camera): camera
cam_auto = bpy.data.cameras.new('AutoCamera')
cam_auto.lens = 50.0
cam_auto.sensor_width = 36.0
cam_auto.clip_end = 1000.0
ob_auto_camera = bpy.data.objects.new('AutoCamera', cam_auto)
scene.collection.objects.link(ob_auto_camera)
ob_auto_camera.location = (54.5827, -65.4992, 58.6662)
ob_auto_camera.rotation_euler = (1.09748, -7.21219e-08, 0.694738)
scene.camera = ob_auto_camera
bpy.context.view_layer.update()
